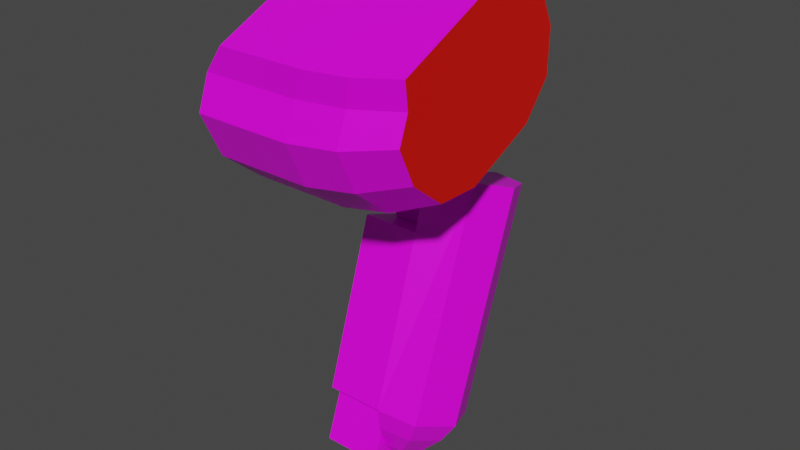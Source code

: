# Source: mech_arml08.blend  (saved by Blender 3.3.6; exported with 4.5.12 LTS)
import bpy
from mathutils import Matrix  # noqa: F401  (used for matrix-valued properties, if any)

bpy.ops.wm.read_factory_settings(use_empty=True)
scene = bpy.context.scene
scene.name = 'Scene'

# ---- collections
col_arml08 = bpy.data.collections.new('arml08'); scene.collection.children.link(col_arml08)

# ---- images (referenced by path relative to the original .blend; pixels are not part of the script)
import os
ASSET_DIR = os.environ.get("B2B_ASSET_DIR", "")  # directory of the original .blend (textures are referenced by path, not embedded)
HERE = os.path.dirname(os.path.abspath(__file__))  # packed textures are extracted next to this script under _unpacked/

def load_image(name, relpath, width, height, colorspace="sRGB"):
    """Load a texture the original file referenced (path relative to the .blend, or extracted next to this script)."""
    p = next((c for c in (os.path.join(HERE, relpath), os.path.join(ASSET_DIR, relpath)) if relpath and os.path.exists(c)), "")
    if p:
        img = bpy.data.images.load(p, check_existing=True)
        img.name = name
    else:  # same state as the original file: an image datablock whose file is absent (Cycles renders it pink)
        img = bpy.data.images.new(name, width, height)
        img.source = "FILE"
        img.filepath = "//" + (relpath or name)
    img.colorspace_settings.name = colorspace
    return img
img_tex_arml08_png = load_image('tex_arml08.png', 'tex_arml08.png', 1024, 1024, 'sRGB')

# ---- materials (node trees are filled in below, after node groups)
mat_mat_arml = bpy.data.materials.new('mat_arml')
mat_mat_arml.alpha_threshold = 0.0
mat_mat_arml.use_backface_culling = True
mat_mat_arml.use_transparent_shadow = False
mat_mat_arml.line_color = (0.0, 0.0, 0.0, 1.0)
mat_mat_team = bpy.data.materials.new('mat_team')
mat_mat_team.use_backface_culling = True
mat_mat_team.use_transparent_shadow = False

# ---- material node trees
mat_mat_arml.use_nodes = True; mat_mat_arml.node_tree.nodes.clear()
_N = mat_mat_arml.node_tree.nodes; _L = mat_mat_arml.node_tree.links
n0 = _N.new('ShaderNodeOutputMaterial'); n0.name = 'Material Output'; n0.location = (300, 300)
n1 = _N.new('ShaderNodeBsdfPrincipled'); n1.name = 'Principled BSDF'; n1.location = (10, 300)
n1.distribution = 'GGX'
n1.subsurface_method = 'BURLEY'
n1.inputs[2].default_value = 0.4
n1.inputs[3].default_value = 1.45
n1.inputs[27].default_value = (0.0, 0.0, 0.0, 1.0)
n1.inputs[28].default_value = 1.0
n2 = _N.new('ShaderNodeTexImage'); n2.name = 'Image Texture.001'; n2.location = (-254, 300)
n2.image = img_tex_arml08_png
n2.interpolation = 'Closest'
_L.new(n1.outputs[0], n0.inputs[0])
_L.new(n2.outputs[0], n1.inputs[0])
n0.is_active_output = True
mat_mat_team.use_nodes = True; mat_mat_team.node_tree.nodes.clear()
_N = mat_mat_team.node_tree.nodes; _L = mat_mat_team.node_tree.links
n0 = _N.new('ShaderNodeBsdfPrincipled'); n0.name = 'Principled BSDF'; n0.location = (10, 300)
n0.distribution = 'GGX'
n0.subsurface_method = 'BURLEY'
n0.inputs[0].default_value = (0.8, 0.004458, 0.0, 1.0)
n0.inputs[3].default_value = 1.45
n0.inputs[27].default_value = (0.0, 0.0, 0.0, 1.0)
n0.inputs[28].default_value = 1.0
n1 = _N.new('ShaderNodeOutputMaterial'); n1.name = 'Material Output'; n1.location = (300, 300)
_L.new(n0.outputs[0], n1.inputs[0])
n1.is_active_output = True

# ---- world
world_world = bpy.data.worlds.new('World'); scene.world = world_world
world_world.use_nodes = True; world_world.node_tree.nodes.clear()
_N = world_world.node_tree.nodes; _L = world_world.node_tree.links
n0 = _N.new('ShaderNodeOutputWorld'); n0.name = 'World Output'; n0.location = (300, 300)
n1 = _N.new('ShaderNodeBackground'); n1.name = 'Background'; n1.location = (10, 300)
n1.inputs[0].default_value = (0.05088, 0.05088, 0.05088, 1.0)
_L.new(n1.outputs[0], n0.inputs[0])
n0.is_active_output = True
world_world.color = (0.05088, 0.05088, 0.05088)
world_world.use_sun_shadow = False
world_world.sun_shadow_jitter_overblur = 0.0

# ---- meshes
me_arm = bpy.data.meshes.new('arm')
me_arm.from_pydata([(0.105, -0.06661, -0.6403), (0.225, 0.3005, -0.2632), (0.3099, 0.1033, -0.7022), (0.3099, 0.2675, -0.2511), (0.345, 0.02361, -0.6731), (0.345, 0.1878, -0.2221), (0.3099, -0.05613, -0.6441), (0.3099, 0.108, -0.1931), (0.105, 0.1138, -0.706), (0.225, 0.075, -0.1811), (0.225, 0.04524, -0.2979), (0.225, -0.06661, -0.6403), (0.225, 0.1138, -0.706), (0.225, 0.2482, -0.3718), (0.105, 0.04524, -0.2979), (0.105, 0.2482, -0.3718), (0.2929, 0.07371, -0.7339), (0.321, 0.009925, -0.7107), (0.2929, -0.05386, -0.6875), (0.225, 0.08209, -0.737), (0.225, -0.06224, -0.6845), (0.2657, 0.03452, -0.7622), (0.2826, -0.003756, -0.7483), (0.2657, -0.04203, -0.7344), (0.225, 0.03954, -0.7641), (0.225, -0.04706, -0.7326), (0.2413, 0.004713, -0.7727), (0.248, -0.0106, -0.7671), (0.2413, -0.02591, -0.7615), (0.225, 0.006724, -0.7734), (0.225, -0.02792, -0.7608), (0.01, -0.2639, -0.02165), (0.01, -0.2217, -0.1123), (0.01, 0.1892, 0.1897), (0.01, 0.2315, 0.09903), (0.01, -0.1341, -0.1818), (0.06, -0.02231, -0.1848), (0.06, 0.1589, -0.1003), (0.01, 0.2284, -0.01273), (0.01, 0.1228, 0.2138), (0.01, -0.2397, 0.0448), (0.21, -0.2639, -0.02165), (0.21, -0.2217, -0.1123), (0.21, 0.1892, 0.1897), (0.21, 0.2315, 0.09903), (0.21, -0.1341, -0.1818), (0.21, -0.02231, -0.1848), (0.21, 0.1589, -0.1003), (0.21, 0.2284, -0.01273), (0.21, 0.1228, 0.2138), (0.21, -0.2397, 0.0448), (0.31, -0.2519, -0.01279), (0.31, -0.2121, -0.0981), (0.31, 0.1747, 0.1861), (0.31, 0.2145, 0.1008), (0.31, -0.1296, -0.1635), (0.31, -0.02444, -0.1664), (0.31, 0.1462, -0.08683), (0.31, 0.2116, -0.004393), (0.31, 0.1122, 0.2089), (0.31, -0.2291, 0.04976), (0.41, -0.2228, 0.008546), (0.41, -0.189, -0.06396), (0.41, 0.1397, 0.1776), (0.41, 0.1735, 0.1051), (0.41, -0.119, -0.1196), (0.41, -0.02954, -0.122), (0.41, 0.1155, -0.05438), (0.41, 0.1711, 0.01568), (0.41, 0.08654, 0.1969), (0.41, -0.2035, 0.0617), (0.05, 0.08354, 0.2507), (0.05, -0.2427, 0.09857), (0.23, 0.08354, 0.2507), (0.23, -0.2427, 0.09857), (0.32, 0.07396, 0.2462), (0.32, -0.2332, 0.103), (0.41, 0.05091, 0.2355), (0.41, -0.2101, 0.1138), (0.1025, 0.03753, -0.8032), (0.1025, -0.07735, -0.7614), (0.2247, 0.03753, -0.8032), (0.2247, -0.07735, -0.7614), (0.09084, 0.001707, -0.1758), (0.09084, 0.1336, -0.1142), (0.2364, 0.001707, -0.1758), (0.2364, 0.1336, -0.1142), (0.1272, 0.08389, -0.2659), (0.1272, 0.1498, -0.2352), (0.2, 0.08389, -0.2659), (0.2, 0.1498, -0.2352), (0.2, 0.1868, -0.3143), (0.2, 0.1208, -0.3451), (0.1272, 0.1868, -0.3143), (0.1272, 0.1208, -0.3451), (0.09084, -0.08987, 0.02064), (0.09084, 0.04203, 0.08215), (0.2364, -0.08987, 0.02064), (0.2364, 0.04203, 0.08215), (0.1025, 0.07735, -0.6938), (0.1025, -0.03753, -0.652), (0.2247, 0.07735, -0.6938), (0.2247, -0.03753, -0.652)], [], [(12, 13, 1, 3, 2), (2, 3, 5, 4), (4, 5, 7, 6), (6, 7, 9, 10, 11), (10, 13, 15, 14), (3, 1, 9, 7, 5), (13, 10, 9, 1), (12, 2, 16, 19), (8, 0, 14, 15), (13, 12, 8, 15), (12, 11, 0, 8), (11, 10, 14, 0), (19, 16, 21, 24), (4, 6, 18, 17), (11, 12, 19, 20), (6, 11, 20, 18), (2, 4, 17, 16), (23, 25, 30, 28), (17, 18, 23, 22), (18, 20, 25, 23), (20, 19, 24, 25), (16, 17, 22, 21), (26, 27, 28, 30, 29), (25, 24, 29, 30), (21, 22, 27, 26), (24, 21, 26, 29), (22, 23, 28, 27), (40, 72, 71, 39), (38, 34, 44, 48), (50, 60, 76, 74), (36, 37, 47, 46), (34, 33, 43, 44), (40, 31, 41, 50), (37, 38, 48, 47), (32, 35, 45, 42), (31, 32, 42, 41), (33, 39, 49, 43), (35, 36, 46, 45), (35, 38, 37, 36), (56, 57, 67, 66), (46, 47, 57, 56), (44, 43, 53, 54), (50, 41, 51, 60), (47, 48, 58, 57), (42, 45, 55, 52), (41, 42, 52, 51), (43, 49, 59, 53), (45, 46, 56, 55), (48, 44, 54, 58), (70, 61, 62, 65, 66, 67, 68, 64, 63, 69), (54, 53, 63, 64), (60, 51, 61, 70), (57, 58, 68, 67), (52, 55, 65, 62), (51, 52, 62, 61), (53, 59, 69, 63), (55, 56, 66, 65), (58, 54, 64, 68), (40, 50, 74, 72), (71, 72, 74, 73), (73, 74, 76, 75), (75, 76, 78, 77), (69, 59, 75, 77), (49, 39, 71, 73), (60, 70, 78, 76), (59, 49, 73, 75), (70, 69, 77, 78), (40, 39, 33, 34, 38, 35, 32, 31), (80, 79, 81, 82), (102, 100, 80, 82), (101, 102, 82, 81), (99, 101, 81, 79), (100, 99, 79, 80), (85, 97, 95, 83), (86, 85, 89, 90), (85, 86, 98, 97), (84, 96, 98, 86), (83, 84, 88, 87), (85, 83, 87, 89), (84, 86, 90, 88), (88, 90, 91, 93), (89, 87, 94, 92), (90, 89, 92, 91), (87, 88, 93, 94), (83, 95, 96, 84)])
me_arm.polygons.foreach_set('material_index', [0, 0, 0, 0, 0, 0, 0, 0, 0, 0, 0, 0, 0, 0, 0, 0, 0, 0, 0, 0, 0, 0, 0, 0, 0, 0, 0, 0, 0, 0, 0, 0, 0, 0, 0, 0, 0, 0, 0, 0, 0, 0, 0, 0, 0, 0, 0, 0, 0, 1, 0, 0, 0, 0, 0, 0, 0, 0, 0, 0, 0, 0, 0, 0, 0, 0, 1, 0, 0, 0, 0, 0, 0, 0, 0, 0, 0, 0, 0, 0, 0, 0, 0, 0, 0])
_uv = me_arm.uv_layers.new(name='UVMap')
_uv.uv.foreach_set('vector', [0.5865, 0.3063, 0.3648, 0.3077, 0.2906, 0.3101, 0.2909, 0.2536, 0.5863, 0.2536, 0.5863, 0.2536, 0.2909, 0.2536, 0.2909, 0.1971, 0.5863, 0.1971, 0.5863, 0.1971, 0.2909, 0.1971, 0.2909, 0.1405, 0.5863, 0.1405, 0.5863, 0.1405, 0.2909, 0.1405, 0.2906, 0.084, 0.3648, 0.08639, 0.5865, 0.08785, 0.2906, 0.923, 0.2906, 0.7901, 0.3644, 0.7901, 0.3644, 0.923, 0.8614, 0.4283, 0.9136, 0.4067, 0.9136, 0.5544, 0.8614, 0.5327, 0.8397, 0.4805, 0.9875, 0.414, 0.9875, 0.547, 0.9136, 0.5544, 0.9136, 0.4067, 0.5865, 0.3063, 0.5863, 0.2536, 0.6136, 0.2625, 0.6137, 0.3047, 0.586, 0.7974, 0.586, 0.9156, 0.3644, 0.923, 0.3644, 0.7901, 0.3648, 0.3077, 0.5865, 0.3063, 0.587, 0.3801, 0.3653, 0.3816, 0.6599, 0.7974, 0.6599, 0.9156, 0.586, 0.9156, 0.586, 0.7974, 0.5865, 0.08785, 0.3648, 0.08639, 0.3653, 0.01253, 0.587, 0.01399, 0.6137, 0.3047, 0.6136, 0.2625, 0.6446, 0.2769, 0.6447, 0.3021, 0.5863, 0.1971, 0.5863, 0.1405, 0.6145, 0.1462, 0.6145, 0.1914, 0.9155, 0.5794, 0.9155, 0.6976, 0.8909, 0.6858, 0.8909, 0.5913, 0.5863, 0.1405, 0.5865, 0.08785, 0.6137, 0.08945, 0.6136, 0.1316, 0.5863, 0.2536, 0.5863, 0.1971, 0.6145, 0.2027, 0.6145, 0.2479, 0.6446, 0.1173, 0.6447, 0.09198, 0.6656, 0.09425, 0.6655, 0.1044, 0.6145, 0.1914, 0.6145, 0.1462, 0.6474, 0.1552, 0.6474, 0.1824, 0.6136, 0.1316, 0.6137, 0.08945, 0.6447, 0.09198, 0.6446, 0.1173, 0.8909, 0.5913, 0.8909, 0.6858, 0.8662, 0.6669, 0.8662, 0.6102, 0.6145, 0.2479, 0.6145, 0.2027, 0.6474, 0.2118, 0.6474, 0.2389, 0.8439, 0.6486, 0.8397, 0.6385, 0.8439, 0.6285, 0.8539, 0.6272, 0.8539, 0.6499, 0.8662, 0.6102, 0.8662, 0.6669, 0.8539, 0.6499, 0.8539, 0.6272, 0.6474, 0.2389, 0.6474, 0.2118, 0.6706, 0.2199, 0.6706, 0.2308, 0.6447, 0.3021, 0.6446, 0.2769, 0.6655, 0.2898, 0.6656, 0.2999, 0.6474, 0.1824, 0.6474, 0.1552, 0.6706, 0.1634, 0.6706, 0.1742, 0.7753, 0.4374, 0.8147, 0.4497, 0.8147, 0.6713, 0.7753, 0.6836, 0.2655, 0.4646, 0.2655, 0.5334, 0.1424, 0.5334, 0.1424, 0.4646, 0.8213, 0.3004, 0.7594, 0.2979, 0.7532, 0.265, 0.809, 0.2673, 0.2347, 0.2727, 0.2347, 0.3958, 0.1424, 0.3958, 0.1424, 0.2727, 0.2655, 0.5334, 0.2655, 0.5949, 0.1424, 0.5949, 0.1424, 0.5334, 0.2655, 0.02994, 0.2655, 0.07346, 0.1424, 0.07346, 0.1424, 0.02994, 0.2347, 0.3958, 0.2655, 0.4646, 0.1424, 0.4646, 0.1424, 0.3958, 0.2655, 0.135, 0.2655, 0.2038, 0.1424, 0.2038, 0.1424, 0.135, 0.2655, 0.07346, 0.2655, 0.135, 0.1424, 0.135, 0.1424, 0.07346, 0.2655, 0.5949, 0.2655, 0.6385, 0.1424, 0.6385, 0.1424, 0.5949, 0.2655, 0.2038, 0.2347, 0.2727, 0.1424, 0.2727, 0.1424, 0.2038, 0.6214, 0.4374, 0.6214, 0.6836, 0.5779, 0.6221, 0.5779, 0.499, 0.07992, 0.2763, 0.07992, 0.3921, 0.01306, 0.3834, 0.01306, 0.285, 0.1424, 0.2727, 0.1424, 0.3958, 0.07992, 0.3921, 0.07992, 0.2763, 0.1424, 0.5334, 0.1424, 0.5949, 0.08021, 0.5968, 0.08021, 0.5388, 0.1424, 0.02994, 0.1424, 0.07346, 0.08065, 0.0658, 0.08065, 0.02483, 0.1424, 0.3958, 0.1424, 0.4646, 0.07984, 0.4622, 0.07984, 0.3974, 0.1424, 0.135, 0.1424, 0.2038, 0.07998, 0.199, 0.07998, 0.1342, 0.1424, 0.07346, 0.1424, 0.135, 0.08021, 0.1296, 0.08021, 0.07166, 0.1424, 0.5949, 0.1424, 0.6385, 0.08065, 0.6436, 0.08065, 0.6026, 0.1424, 0.2038, 0.1424, 0.2727, 0.07984, 0.271, 0.07984, 0.2063, 0.1424, 0.4646, 0.1424, 0.5334, 0.07998, 0.5342, 0.07998, 0.4694, 0.1603, 0.9025, 0.1356, 0.9271, 0.08639, 0.9271, 0.03715, 0.9025, 0.01253, 0.8533, 0.01253, 0.7548, 0.03715, 0.7056, 0.08639, 0.6809, 0.1356, 0.6809, 0.1603, 0.7056, 0.08021, 0.5388, 0.08021, 0.5968, 0.01493, 0.6011, 0.01493, 0.5519, 0.08065, 0.02483, 0.08065, 0.0658, 0.01788, 0.04735, 0.01788, 0.01253, 0.07984, 0.3974, 0.07984, 0.4622, 0.01253, 0.4563, 0.01253, 0.4013, 0.07998, 0.1342, 0.07998, 0.199, 0.01343, 0.1873, 0.01343, 0.1323, 0.08021, 0.07166, 0.08021, 0.1296, 0.01493, 0.1166, 0.01493, 0.06731, 0.08065, 0.6026, 0.08065, 0.6436, 0.01788, 0.6559, 0.01788, 0.6211, 0.07984, 0.2063, 0.07984, 0.271, 0.01253, 0.2671, 0.01253, 0.2121, 0.07998, 0.4694, 0.07998, 0.5342, 0.01343, 0.5361, 0.01343, 0.4811, 0.9444, 0.3004, 0.8213, 0.3004, 0.809, 0.2673, 0.9198, 0.2673, 0.9198, 0.04568, 0.9198, 0.2673, 0.809, 0.2673, 0.809, 0.04568, 0.809, 0.04568, 0.809, 0.2673, 0.7536, 0.2608, 0.7536, 0.05218, 0.7536, 0.05218, 0.7536, 0.2608, 0.6982, 0.2451, 0.6982, 0.06784, 0.6957, 0.02087, 0.7594, 0.01508, 0.7532, 0.04797, 0.6959, 0.05319, 0.8213, 0.01253, 0.9444, 0.01253, 0.9198, 0.04568, 0.809, 0.04568, 0.7594, 0.2979, 0.6957, 0.2921, 0.6959, 0.2598, 0.7532, 0.265, 0.7594, 0.01508, 0.8213, 0.01253, 0.809, 0.04568, 0.7532, 0.04797, 0.1603, 0.9025, 0.1603, 0.7056, 0.191, 0.7154, 0.191, 0.8927, 0.7753, 0.4374, 0.7753, 0.6836, 0.7445, 0.7144, 0.6829, 0.7144, 0.6214, 0.6836, 0.6214, 0.4374, 0.6829, 0.4067, 0.7445, 0.4067, 0.986, 0.7901, 0.986, 0.8653, 0.9107, 0.8653, 0.9107, 0.7901, 0.8354, 0.937, 0.7602, 0.937, 0.7602, 0.8653, 0.8354, 0.8653, 0.9107, 0.937, 0.8354, 0.937, 0.8354, 0.8653, 0.9107, 0.8653, 0.986, 0.937, 0.9107, 0.937, 0.9107, 0.8653, 0.986, 0.8653, 0.7602, 0.937, 0.6849, 0.937, 0.6849, 0.8653, 0.7602, 0.8653, 0.4194, 0.5858, 0.5528, 0.5858, 0.5528, 0.6754, 0.4194, 0.6754, 0.4194, 0.4962, 0.4194, 0.5858, 0.3443, 0.5634, 0.3443, 0.5186, 0.4194, 0.5858, 0.4194, 0.4962, 0.5528, 0.4962, 0.5528, 0.5858, 0.4194, 0.4067, 0.5528, 0.4067, 0.5528, 0.4962, 0.4194, 0.4962, 0.4194, 0.6754, 0.4194, 0.765, 0.3443, 0.7426, 0.3443, 0.6978, 0.4194, 0.5858, 0.4194, 0.6754, 0.3443, 0.653, 0.3443, 0.6082, 0.4194, 0.4067, 0.4194, 0.4962, 0.3443, 0.4738, 0.3443, 0.429, 0.3443, 0.429, 0.3443, 0.4738, 0.2906, 0.4738, 0.2906, 0.429, 0.3443, 0.6082, 0.3443, 0.653, 0.2906, 0.653, 0.2906, 0.6082, 0.3443, 0.5186, 0.3443, 0.5634, 0.2906, 0.5634, 0.2906, 0.5186, 0.3443, 0.6978, 0.3443, 0.7426, 0.2906, 0.7426, 0.2906, 0.6978, 0.4194, 0.6754, 0.5528, 0.6754, 0.5528, 0.765, 0.4194, 0.765])
me_arm.materials.append(mat_mat_arml)
me_arm.materials.append(mat_mat_team)
me_arm.use_remesh_fix_poles = True
me_arm.use_remesh_preserve_attributes = False
me_arm.use_mirror_vertex_groups = False
me_arm.use_paint_bone_selection = False
me_arm.use_paint_mask = True
me_arm.update()
arm_armature = bpy.data.armatures.new('Armature')  # bones are not reproduced

# ---- objects
ob_arm = bpy.data.objects.new('arm', me_arm)
ob_armature = bpy.data.objects.new('Armature', arm_armature)

# ---- transforms, parenting, visibility, modifiers, constraints
ob_arm.parent = ob_armature
ob_arm.location = (0.0, 0.0, 0.0)
ob_arm.lineart.crease_threshold = 0.0
_vg = ob_arm.vertex_groups.new(name='lower')
_vg.add([0, 1, 2, 3, 4, 5, 6, 7, 8, 9, 10, 11, 12, 13, 14, 15, 16, 17, 18, 19, 20, 21, 22, 23, 24, 25, 26, 27, 28, 29, 30, 79, 80, 81, 82, 99, 100, 101, 102], 1.0, 'REPLACE')
_vg = ob_arm.vertex_groups.new(name='shoulder')
_vg.add([31, 32, 33, 34, 35, 36, 37, 38, 39, 40, 41, 42, 43, 44, 45, 46, 47, 48, 49, 50, 51, 52, 53, 54, 55, 56, 57, 58, 59, 60, 61, 62, 63, 64, 65, 66, 67, 68, 69, 70, 71, 72, 73, 74, 75, 76, 77, 78], 1.0, 'REPLACE')
_vg = ob_arm.vertex_groups.new(name='upper')
_vg.add([83, 84, 85, 86, 87, 88, 89, 90, 91, 92, 93, 94, 95, 96, 97, 98], 1.0, 'REPLACE')
_vg = ob_arm.vertex_groups.new(name='arm_ik_pole')
_vg = ob_arm.vertex_groups.new(name='arm_ik_target')
_vg = ob_arm.vertex_groups.new(name='hand')
_m = ob_arm.modifiers.new('Armature', 'ARMATURE')
_m.object = ob_armature
ob_armature.location = (0.0, 0.0, 0.0)
ob_armature.show_in_front = True
ob_armature.lineart.crease_threshold = 0.0

# ---- collection membership
col_arml08.objects.link(ob_arm)
col_arml08.objects.link(ob_armature)

# ---- scene / render settings (as saved in the file)
scene.frame_start = 1; scene.frame_end = 250; scene.frame_set(1)
scene.render.engine = 'BLENDER_EEVEE_NEXT'
scene.cycles.use_denoising = False
scene.cycles.samples = 128
scene.cycles.sampling_pattern = 'TABULATED_SOBOL'
scene.cycles.use_adaptive_sampling = False
scene.cycles.use_light_tree = False
scene.view_settings.view_transform = 'Filmic'
bpy.context.view_layer.update()

# ---- added for rendering (the .blend has no active camera and no usable light): camera, sun
cam_auto = bpy.data.cameras.new('AutoCamera')
cam_auto.lens = 50.0
cam_auto.sensor_width = 36.0
cam_auto.clip_end = 1000.0
ob_auto_camera = bpy.data.objects.new('AutoCamera', cam_auto)
scene.collection.objects.link(ob_auto_camera)
ob_auto_camera.location = (1.37645, -1.38143, 0.65689)
ob_auto_camera.rotation_euler = (1.09748, -7.21219e-08, 0.694738)
scene.camera = ob_auto_camera
light_auto_sun = bpy.data.lights.new('AutoSun', 'SUN')
light_auto_sun.energy = 3.0
light_auto_sun.angle = 0.0523599
ob_auto_sun = bpy.data.objects.new('AutoSun', light_auto_sun)
scene.collection.objects.link(ob_auto_sun)
ob_auto_sun.rotation_euler = (0.872665, 0.174533, 0.523599)
bpy.context.view_layer.update()
